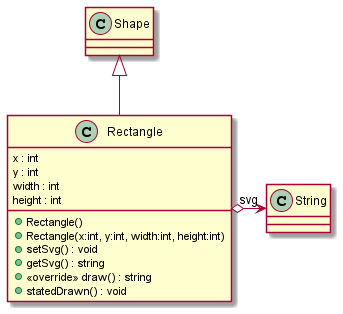

The diagram above was rendered by PlantUML. Its source (embedded in the PNG):
@startuml
class Rectangle {
    x : int
    y : int
    width : int
    height : int
    + Rectangle()
    + Rectangle(x:int, y:int, width:int, height:int)
    + setSvg() : void
    + getSvg() : string
    + <<override>> draw() : string
    + statedDrawn() : void
}
Shape <|-- Rectangle
Rectangle o-> "svg" String
@enduml